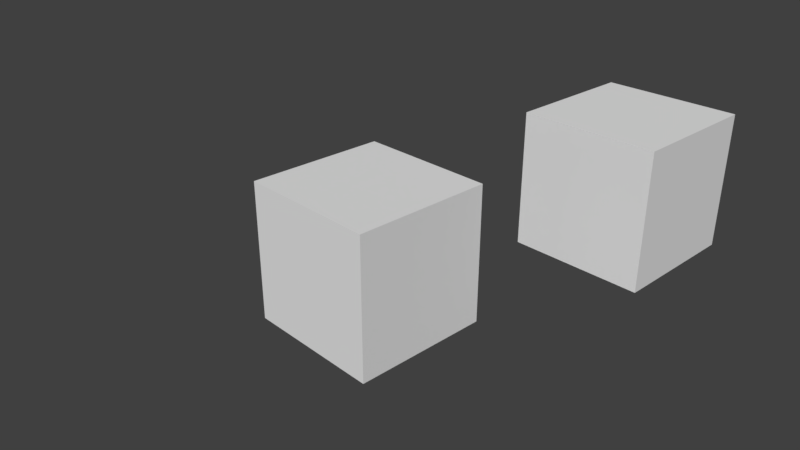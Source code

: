 # Source: parent.blend  (saved by Blender 2.79.4; exported with 4.5.12 LTS)
import bpy
from mathutils import Matrix  # noqa: F401  (used for matrix-valued properties, if any)

bpy.ops.wm.read_factory_settings(use_empty=True)
scene = bpy.context.scene
scene.name = 'Scene'

# ---- collections
col_collection_1 = bpy.data.collections.new('Collection 1'); scene.collection.children.link(col_collection_1)

# ---- materials (node trees are filled in below, after node groups)
mat_material = bpy.data.materials.new('Material')
mat_material.alpha_threshold = 0.0
mat_material.use_transparent_shadow = False
mat_material.roughness = 0.5
mat_material.line_color = (0.0, 0.0, 0.0, 1.0)

# ---- material node trees

# ---- world
world_world = bpy.data.worlds.new('World'); scene.world = world_world
world_world.color = (0.05088, 0.05088, 0.05088)
world_world.use_sun_shadow = False
world_world.sun_shadow_jitter_overblur = 0.0
world_world.cycles.sampling_method = 'MANUAL'

# ---- cameras
cam_camera = bpy.data.cameras.new('Camera')
cam_camera.clip_end = 100.0
cam_camera.lens = 35.0
cam_camera.sensor_width = 32.0
cam_camera.sensor_height = 18.0
cam_camera.ortho_scale = 7.314
cam_camera.dof.focus_distance = 0.0
cam_camera.dof.aperture_fstop = 128.0

# ---- meshes
me_cube = bpy.data.meshes.new('Cube')
me_cube.from_pydata([(1.0, 1.0, -1.0), (1.0, -1.0, -1.0), (-1.0, -1.0, -1.0), (-1.0, 1.0, -1.0), (1.0, 1.0, 1.0), (1.0, -1.0, 1.0), (-1.0, -1.0, 1.0), (-1.0, 1.0, 1.0)], [], [(0, 1, 2, 3), (4, 7, 6, 5), (0, 4, 5, 1), (1, 5, 6, 2), (2, 6, 7, 3), (4, 0, 3, 7)])
me_cube.materials.append(mat_material)
me_cube.use_remesh_preserve_volume = False
me_cube.use_remesh_preserve_attributes = False
me_cube.use_mirror_vertex_groups = False
me_cube.update()
me_cube_001 = bpy.data.meshes.new('Cube.001')
me_cube_001.from_pydata([(1.0, 1.0, -1.0), (1.0, -1.0, -1.0), (-1.0, -1.0, -1.0), (-1.0, 1.0, -1.0), (1.0, 1.0, 1.0), (1.0, -1.0, 1.0), (-1.0, -1.0, 1.0), (-1.0, 1.0, 1.0)], [], [(0, 1, 2, 3), (4, 7, 6, 5), (0, 4, 5, 1), (1, 5, 6, 2), (2, 6, 7, 3), (4, 0, 3, 7)])
me_cube_001.materials.append(mat_material)
me_cube_001.use_remesh_preserve_volume = False
me_cube_001.use_remesh_preserve_attributes = False
me_cube_001.use_mirror_vertex_groups = False
me_cube_001.update()

# ---- objects
ob_cube = bpy.data.objects.new('Cube', me_cube)
ob_cube_001 = bpy.data.objects.new('Cube.001', me_cube_001)
ob_camera = bpy.data.objects.new('Camera', cam_camera)

# ---- transforms, parenting, visibility, modifiers, constraints
ob_cube.location = (0.0, 0.0, 0.0)
ob_cube.lock_rotations_4d = False
ob_cube.empty_display_type = 'ARROWS'
ob_cube.lineart.crease_threshold = 0.0
ob_cube_001.parent = ob_cube
ob_cube_001.location = (1.368, 3.576, 0.3891)
ob_cube_001.lock_rotations_4d = False
ob_cube_001.empty_display_type = 'ARROWS'
ob_cube_001.lineart.crease_threshold = 0.0
ob_camera.location = (7.481, -6.508, 5.344)
ob_camera.rotation_euler = (1.109, 0.0, 0.8149)
ob_camera.lock_rotations_4d = False
ob_camera.empty_display_type = 'ARROWS'
ob_camera.color = (0.0, 0.0, 0.0, 0.0)
ob_camera.display_type = 'WIRE'
ob_camera.lineart.crease_threshold = 0.0

# ---- collection membership
col_collection_1.objects.link(ob_cube)
col_collection_1.objects.link(ob_cube_001)
col_collection_1.objects.link(ob_camera)

# ---- scene / render settings (as saved in the file)
scene.camera = ob_camera
scene.frame_start = 1; scene.frame_end = 250; scene.frame_set(1)
scene.render.engine = 'BLENDER_EEVEE_NEXT'
scene.render.resolution_percentage = 50
scene.render.dither_intensity = 0.0
scene.cycles.use_denoising = False
scene.cycles.samples = 128
scene.cycles.sampling_pattern = 'TABULATED_SOBOL'
scene.cycles.use_adaptive_sampling = False
scene.cycles.use_light_tree = False
scene.view_settings.view_transform = 'Standard'
bpy.context.view_layer.update()

# ---- added for rendering (the .blend has no usable light): sun
light_auto_sun = bpy.data.lights.new('AutoSun', 'SUN')
light_auto_sun.energy = 3.0
light_auto_sun.angle = 0.0523599
ob_auto_sun = bpy.data.objects.new('AutoSun', light_auto_sun)
scene.collection.objects.link(ob_auto_sun)
ob_auto_sun.rotation_euler = (0.872665, 0.174533, 0.523599)
bpy.context.view_layer.update()

